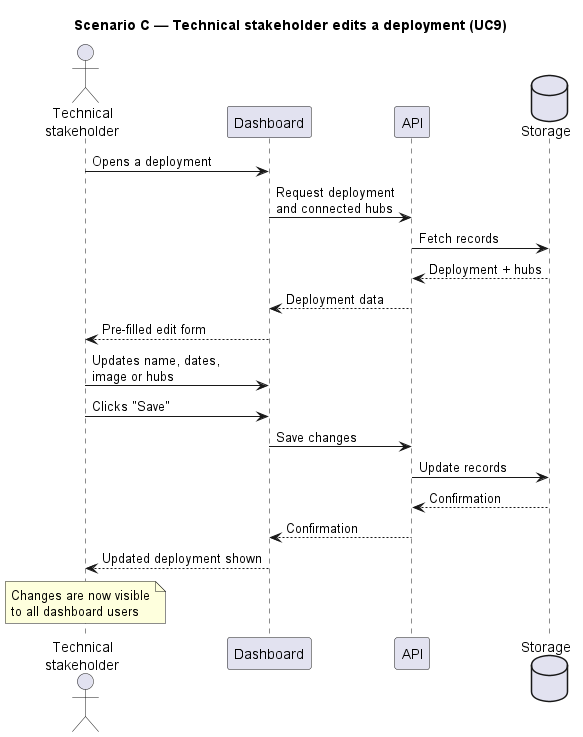

The diagram above was rendered by PlantUML. Its source (embedded in the PNG):
@startuml scenario-b-edit-deployment
title Scenario C — Technical stakeholder edits a deployment (UC9)

actor "Technical\nstakeholder" as T
participant "Dashboard" as UI
participant "API" as API
database "Storage" as Store

T -> UI : Opens a deployment
UI -> API : Request deployment\nand connected hubs
API -> Store : Fetch records
Store --> API : Deployment + hubs
API --> UI : Deployment data
UI --> T : Pre-filled edit form

T -> UI : Updates name, dates,\nimage or hubs
T -> UI : Clicks "Save"

UI -> API : Save changes
API -> Store : Update records
Store --> API : Confirmation
API --> UI : Confirmation
UI --> T : Updated deployment shown

note over T
  Changes are now visible
  to all dashboard users
end note

@enduml